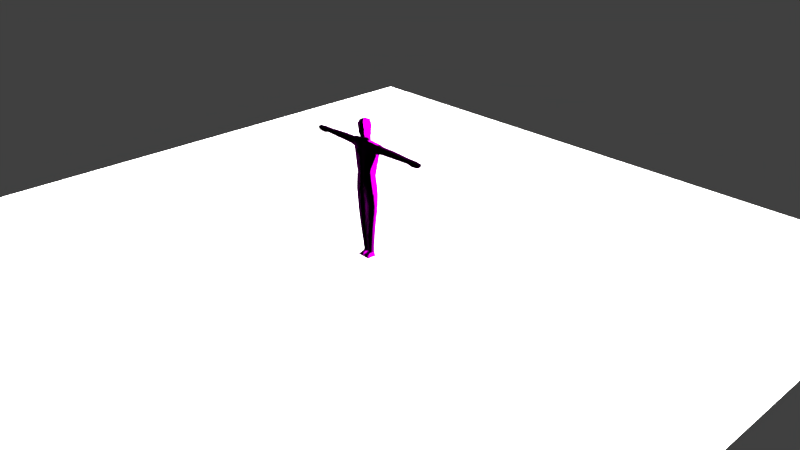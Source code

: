 # Source: Character.blend  (saved by Blender 2.79.0; exported with 4.5.12 LTS)
import bpy
from mathutils import Matrix  # noqa: F401  (used for matrix-valued properties, if any)

bpy.ops.wm.read_factory_settings(use_empty=True)
scene = bpy.context.scene
scene.name = 'Scene'

# ---- collections
col_collection_1 = bpy.data.collections.new('Collection 1'); scene.collection.children.link(col_collection_1)
col_collection_2 = bpy.data.collections.new('Collection 2'); scene.collection.children.link(col_collection_2)

# ---- images (referenced by path relative to the original .blend; pixels are not part of the script)
import os
ASSET_DIR = os.environ.get("B2B_ASSET_DIR", "")  # directory of the original .blend (textures are referenced by path, not embedded)
HERE = os.path.dirname(os.path.abspath(__file__))  # packed textures are extracted next to this script under _unpacked/

def load_image(name, relpath, width, height, colorspace="sRGB"):
    """Load a texture the original file referenced (path relative to the .blend, or extracted next to this script)."""
    p = next((c for c in (os.path.join(HERE, relpath), os.path.join(ASSET_DIR, relpath)) if relpath and os.path.exists(c)), "")
    if p:
        img = bpy.data.images.load(p, check_existing=True)
        img.name = name
    else:  # same state as the original file: an image datablock whose file is absent (Cycles renders it pink)
        img = bpy.data.images.new(name, width, height)
        img.source = "FILE"
        img.filepath = "//" + (relpath or name)
    img.colorspace_settings.name = colorspace
    return img
img_uvcharacteracagamics_png = load_image('UVCharacterAcagamics.png', 'UVCharacterAcagamics.png', 1024, 1024, 'sRGB')

# ---- materials (node trees are filled in below, after node groups)
mat_character = bpy.data.materials.new('Character')
mat_character.alpha_threshold = 0.0
mat_character.roughness = 0.5

# ---- material node trees
mat_character.use_nodes = True; mat_character.node_tree.nodes.clear()

# ---- world
world_world = bpy.data.worlds.new('World'); scene.world = world_world
world_world.color = (0.05088, 0.05088, 0.05088)
world_world.use_sun_shadow = False
world_world.sun_shadow_jitter_overblur = 0.0
world_world.cycles.sampling_method = 'MANUAL'

# ---- cameras
cam_render_camera = bpy.data.cameras.new('Render Camera')
cam_render_camera.clip_end = 100.0
cam_render_camera.lens = 35.0
cam_render_camera.sensor_width = 32.0
cam_render_camera.sensor_height = 18.0
cam_render_camera.ortho_scale = 7.314
cam_render_camera.dof.focus_distance = 0.0

# ---- lights
light_sun = bpy.data.lights.new('Sun', 'SUN')
light_sun.transmission_factor = 0.0
light_sun.angle = 1.571
light_sun.energy = 34.9
light_sun.shadow_buffer_clip_start = 0.5
light_sun.shadow_soft_size = 1.0
light_sun.shadow_cascade_max_distance = 1000.0

# ---- meshes
me_character_mesh = bpy.data.meshes.new('Character.Mesh')
me_character_mesh.from_pydata([(-0.1419, 1.136, 0.04572), (-0.1419, 1.136, -0.007089), (-0.1163, 0.4239, -0.01424), (-0.1562, 0.6925, 0.03648), (-0.2032, 1.439, -0.01976), (-0.01694, 0.8988, 0.07454), (-0.01452, 0.4239, 0.04544), (-0.06463, 1.576, -0.006588), (-0.05203, 1.617, 0.03808), (-0.2762, 1.452, -0.02592), (-0.2762, 1.536, -0.02592), (-0.4373, 1.458, -0.02592), (-0.4373, 1.536, 0.02592), (-0.06779, 0.08549, -0.02592), (0.1587, 1.019, 0.04172), (0.1587, 1.019, -0.01146), (0.1419, 1.136, -0.007089), (0.2032, 1.552, 0.0281), (0.06442, 1.576, 0.04796), (0.2762, 1.452, -0.02592), (0.2762, 1.536, -0.02592), (0.4373, 1.458, -0.02592), (0.6989, 1.469, 0.02592), (0.6989, 1.52, -0.02592), (-0.06348, 1.638, 0.03808), (0.07013, 1.668, 0.03808), (0.05953, 1.668, -0.01565), (-0.07646, 1.727, 0.03808), (-0.08305, 1.777, 0.03808), (0.04691, 1.836, 0.03808), (0.02977, 1.617, 0.08138), (-0.06145, 1.668, 0.08138), (0.06145, 1.668, 0.08138), (0.077, 1.777, 0.08138), (-0.7314, 1.469, -0.02592), (-0.7314, 1.52, -0.02592), (-0.7482, 1.52, -0.02592), (-0.8042, 1.451, 0.02592), (-0.8042, 1.451, -0.02592), (-0.8042, 1.52, 0.02592), (-0.8979, 1.464, 0.02592), (-0.8979, 1.464, -0.02592), (-0.9121, 1.509, 0.02592), (-0.06779, 0.04832, 0.02592), (-0.004784, 0.04832, 0.02592), (-0.004784, 0.04832, -0.02592), (-0.06779, 0.04832, -0.02592), (-0.0935, -1.181e-07, 0.02592), (-0.007261, -1.181e-07, 0.02592), (-0.007261, -1.203e-07, -0.02592), (-0.0935, -1.203e-07, -0.02592), (-0.06779, 0.02847, 0.1005), (-0.004784, 0.02847, 0.1005), (-0.0935, -1.148e-07, 0.1005), (-0.007261, -1.148e-07, 0.1005), (0.01452, 0.4239, -0.02854), (0.2032, 1.439, 0.03353), (0.01694, 0.8988, 0.07454), (0.1684, 0.8988, 0.0398), (0.007261, 0.08549, 0.02592), (0.06779, 0.08549, -0.02592), (-0.009682, 0.6925, 0.05623), (-0.1684, 0.8988, -0.01452), (-0.2762, 1.452, 0.02592), (-0.6989, 1.469, -0.02592), (-0.6989, 1.52, -0.02592), (0.07646, 1.727, 0.03808), (0.06425, 1.727, -0.01565), (-0.04551, 1.638, 0.08138), (0.7314, 1.469, 0.02592), (0.7314, 1.469, -0.02592), (0.7314, 1.52, -0.02592), (0.7482, 1.52, 0.02592), (0.8042, 1.52, -0.02592), (0.8979, 1.464, -0.02592), (0.9121, 1.509, 0.02592), (0.1419, 1.136, 0.04572), (0.1163, 0.4239, -0.01424), (0.1562, 0.6925, 0.03648), (0.2032, 1.439, -0.01976), (0.01452, 0.4239, 0.04544), (0.2032, 1.552, -0.02445), (0.1163, 0.4239, 0.03894), (0.06463, 1.576, -0.006588), (0.05203, 1.617, 0.03808), (0.04873, 1.617, -0.0169), (0.009682, 0.6925, -0.02394), (0.2762, 1.536, 0.02592), (0.4373, 1.458, 0.02592), (0.4373, 1.536, 0.02592), (0.007261, 0.08549, -0.02592), (0.06779, 0.08549, 0.02592), (-0.1587, 1.019, 0.04172), (-0.1587, 1.019, -0.01146), (-0.2032, 1.552, 0.0281), (-0.2032, 1.552, -0.02445), (-0.01694, 0.8988, -0.05007), (-0.1163, 0.4239, 0.03894), (-0.06442, 1.576, 0.04796), (-0.009682, 0.6925, -0.02394), (-0.2762, 1.536, 0.02592), (-0.4373, 1.536, -0.02592), (-0.6989, 1.469, 0.02592), (-0.6989, 1.52, 0.02592), (0.06348, 1.638, 0.03808), (-0.05395, 1.638, -0.01576), (-0.07013, 1.668, 0.03808), (-0.05953, 1.668, -0.01565), (0.08305, 1.777, 0.03808), (-0.06989, 1.777, -0.01565), (-0.04691, 1.836, 0.03808), (-0.04685, 1.83, -0.01565), (-0.02977, 1.617, 0.08138), (-0.07182, 1.727, 0.08138), (0.07182, 1.727, 0.08138), (-0.077, 1.777, 0.08138), (-0.04691, 1.831, 0.08138), (0.7314, 1.52, 0.02592), (0.7482, 1.462, 0.02592), (0.7482, 1.462, -0.02592), (0.7482, 1.52, -0.02592), (0.8042, 1.451, 0.02592), (0.8042, 1.451, -0.02592), (0.8042, 1.52, 0.02592), (0.8979, 1.464, 0.02592), (0.9121, 1.509, -0.02592), (0.06779, 0.04832, 0.02592), (0.004784, 0.04832, 0.02592), (0.004784, 0.04832, -0.02592), (0.06779, 0.04832, -0.02592), (0.0935, -1.181e-07, 0.02592), (0.007261, -1.181e-07, 0.02592), (0.007261, -1.203e-07, -0.02592), (0.0935, -1.203e-07, -0.02592), (0.06779, 0.02847, 0.1005), (0.004784, 0.02847, 0.1005), (0.0935, -1.148e-07, 0.1005), (0.007261, -1.148e-07, 0.1005), (-0.01452, 0.4239, -0.02854), (-0.2032, 1.439, 0.03353), (-0.1684, 0.8988, 0.0398), (-0.1562, 0.6925, -0.01688), (-0.04873, 1.617, -0.0169), (-0.4373, 1.458, 0.02592), (-0.007261, 0.08549, -0.02592), (-0.007261, 0.08549, 0.02592), (-0.06779, 0.08549, 0.02592), (0.009682, 0.6925, 0.05623), (0.01694, 0.8988, -0.05007), (0.1562, 0.6925, -0.01688), (0.1684, 0.8988, -0.01452), (0.2762, 1.452, 0.02592), (0.4373, 1.536, -0.02592), (0.6989, 1.469, -0.02592), (0.6989, 1.52, 0.02592), (0.0, 1.019, -0.04763), (0.0, 1.136, -0.04634), (0.0, 1.019, 0.07726), (0.0, 1.136, 0.08099), (0.0, 1.439, -0.05778), (0.0, 1.439, 0.08936), (0.0, 1.552, -0.04818), (0.0, 1.552, 0.06679), (0.0, 1.576, -0.02837), (0.0, 1.576, 0.05267), (0.0, 1.617, -0.03589), (0.0, 1.617, 0.03814), (0.0, 1.638, -0.04272), (0.05395, 1.638, -0.01576), (0.0, 1.668, -0.04272), (-0.06425, 1.727, -0.01565), (0.0, 1.727, -0.04272), (0.0, 1.777, -0.04272), (0.06989, 1.777, -0.01565), (0.0, 1.854, 0.04015), (0.0, 1.833, -0.01664), (0.04685, 1.83, -0.01565), (0.0, 1.617, 0.08395), (0.0, 1.638, 0.09167), (0.04551, 1.638, 0.08138), (0.0, 1.668, 0.1007), (0.0, 1.727, 0.09387), (0.0, 1.777, 0.09514), (0.0, 1.838, 0.08398), (0.04691, 1.831, 0.08138), (-0.7314, 1.469, 0.02592), (-0.7314, 1.52, 0.02592), (-0.7482, 1.462, 0.02592), (-0.7482, 1.462, -0.02592), (-0.7482, 1.52, 0.02592), (-0.8042, 1.52, -0.02592), (-0.9121, 1.509, -0.02592)], [], [(92, 0, 1, 93), (61, 3, 97, 6), (138, 6, 145, 144), (157, 158, 0, 92), (156, 1, 4, 159), (141, 99, 138, 2), (2, 138, 144, 13), (1, 0, 139, 4), (13, 144, 45, 46), (95, 94, 98, 7), (94, 95, 10, 100), (99, 61, 6, 138), (159, 4, 95, 161), (140, 62, 141, 3), (6, 97, 146, 145), (161, 95, 7, 163), (3, 141, 2, 97), (163, 7, 142, 165), (96, 5, 61, 99), (7, 98, 8, 142), (10, 9, 11, 101), (95, 4, 9, 10), (4, 139, 63, 9), (139, 94, 100, 63), (12, 101, 65, 103), (100, 10, 101, 12), (63, 100, 12, 143), (9, 63, 143, 11), (65, 64, 34, 35), (143, 12, 103, 102), (11, 143, 102, 64), (101, 11, 64, 65), (5, 140, 3, 61), (62, 96, 99, 141), (98, 164, 166, 8), (157, 92, 140, 5), (0, 158, 160, 139), (92, 93, 62, 140), (5, 96, 148, 57), (97, 2, 13, 146), (93, 1, 156, 155), (14, 15, 16, 76), (157, 14, 76, 158), (156, 159, 79, 16), (149, 77, 55, 86), (16, 79, 56, 76), (81, 83, 18, 17), (17, 87, 20, 81), (86, 55, 80, 147), (58, 78, 149, 150), (148, 86, 147, 57), (83, 85, 84, 18), (20, 152, 21, 19), (81, 20, 19, 79), (79, 19, 151, 56), (56, 151, 87, 17), (89, 154, 23, 152), (87, 89, 152, 20), (19, 21, 88, 151), (88, 22, 154, 89), (21, 153, 22, 88), (152, 23, 153, 21), (57, 147, 78, 58), (15, 150, 148, 155), (17, 18, 164, 162), (18, 84, 166, 164), (157, 57, 58, 14), (56, 17, 162, 160), (76, 56, 160, 158), (14, 58, 150, 15), (5, 57, 157), (15, 155, 156, 16), (104, 168, 26, 25), (168, 167, 169, 26), (104, 25, 32, 179), (142, 8, 24, 105), (110, 28, 115, 116), (24, 8, 112, 68), (105, 24, 106, 107), (27, 106, 31, 113), (28, 27, 113, 115), (66, 67, 173, 108), (26, 169, 171, 67), (25, 26, 67, 66), (107, 106, 27, 170), (29, 174, 183, 184), (170, 27, 28, 109), (25, 66, 114, 32), (106, 24, 68, 31), (67, 171, 172, 173), (175, 174, 29, 176), (108, 173, 176, 29), (109, 28, 110, 111), (84, 104, 179, 30), (177, 30, 179, 178), (112, 177, 178, 68), (31, 180, 181, 113), (180, 32, 114, 181), (178, 179, 32, 180), (68, 178, 180, 31), (181, 114, 33, 182), (182, 33, 184, 183), (166, 84, 30, 177), (8, 166, 177, 112), (66, 108, 33, 114), (108, 29, 184, 33), (35, 34, 188, 36), (103, 65, 35, 186), (64, 102, 185, 34), (187, 189, 39, 37), (34, 185, 187, 188), (37, 39, 42, 40), (188, 187, 37, 38), (36, 188, 38, 190), (189, 36, 190, 39), (41, 40, 42, 191), (38, 37, 40, 41), (190, 38, 41, 191), (39, 190, 191, 42), (35, 36, 189, 186), (46, 45, 49, 50), (145, 146, 43, 44), (146, 13, 46, 43), (144, 145, 44, 45), (50, 49, 48, 47), (47, 48, 54, 53), (43, 46, 50, 47), (45, 44, 48, 49), (52, 51, 53, 54), (48, 44, 52, 54), (44, 43, 51, 52), (43, 47, 53, 51), (55, 90, 59, 80), (77, 60, 90, 55), (80, 59, 91, 82), (23, 71, 70, 153), (82, 91, 60, 77), (93, 155, 96, 62), (71, 120, 119, 70), (154, 117, 71, 23), (22, 69, 117, 154), (153, 70, 69, 22), (118, 121, 123, 72), (69, 118, 72, 117), (70, 119, 118, 69), (121, 124, 75, 123), (120, 73, 122, 119), (72, 123, 73, 120), (74, 125, 75, 124), (122, 74, 124, 121), (73, 125, 74, 122), (123, 75, 125, 73), (71, 117, 72, 120), (147, 80, 82, 78), (60, 129, 128, 90), (159, 161, 81, 79), (161, 163, 83, 81), (78, 82, 77, 149), (142, 105, 167, 165), (163, 165, 85, 83), (151, 88, 89, 87), (150, 149, 86, 148), (94, 162, 164, 98), (139, 160, 162, 94), (155, 148, 96), (105, 107, 169, 167), (85, 168, 104, 84), (165, 167, 168, 85), (107, 170, 171, 169), (109, 111, 175, 172), (110, 116, 183, 174), (170, 109, 172, 171), (175, 111, 110, 174), (181, 182, 115, 113), (182, 183, 116, 115), (119, 122, 121, 118), (129, 133, 132, 128), (59, 127, 126, 91), (91, 126, 129, 60), (90, 128, 127, 59), (133, 130, 131, 132), (130, 136, 137, 131), (126, 130, 133, 129), (128, 132, 131, 127), (135, 137, 136, 134), (131, 137, 135, 127), (127, 135, 134, 126), (126, 134, 136, 130), (173, 172, 175, 176), (102, 103, 186, 185), (185, 186, 189, 187)])
me_character_mesh.polygons.foreach_set('use_smooth', [True] * 191)
_uv = me_character_mesh.uv_layers.new(name='UVMap')
_uv.uv.foreach_set('vector', [0.6, 0.6888, 0.6562, 0.6845, 0.6555, 0.7097, 0.6009, 0.7134, 0.7161, 0.8326, 0.721, 0.8993, 0.5978, 0.8931, 0.5931, 0.8464, 0.5881, 0.8125, 0.5931, 0.8464, 0.4322, 0.8597, 0.43, 0.8352, 0.6016, 0.6135, 0.6564, 0.6135, 0.6562, 0.6845, 0.6, 0.6888, 0.1474, 0.632, 0.1472, 0.5654, 0.2881, 0.5368, 0.2887, 0.632, 0.72, 0.9232, 0.7101, 0.9889, 0.5883, 0.9646, 0.5966, 0.9177, 0.5966, 0.9177, 0.5883, 0.9646, 0.4303, 0.9426, 0.4334, 0.9139, 0.6555, 0.7097, 0.6562, 0.6845, 0.8021, 0.7063, 0.7994, 0.7312, 0.4334, 0.9139, 0.4303, 0.9426, 0.413, 0.942, 0.4159, 0.9128, 0.875, 0.7115, 0.8525, 0.705, 0.8614, 0.6423, 0.8847, 0.6491, 0.3638, 0.5315, 0.3401, 0.5362, 0.3328, 0.5027, 0.3562, 0.4981, 0.7111, 0.796, 0.7161, 0.8326, 0.5931, 0.8464, 0.5881, 0.8125, 0.2887, 0.632, 0.2881, 0.5368, 0.3401, 0.5362, 0.3422, 0.632, 0.8148, 0.9015, 0.8137, 0.9266, 0.72, 0.9232, 0.721, 0.8993, 0.5931, 0.8464, 0.5978, 0.8931, 0.4341, 0.8889, 0.4322, 0.8597, 0.3422, 0.632, 0.3401, 0.5362, 0.358, 0.5999, 0.3545, 0.632, 0.721, 0.8993, 0.72, 0.9232, 0.5966, 0.9177, 0.5978, 0.8931, 0.948, 0.2302, 0.9532, 0.3328, 0.891, 0.3083, 0.8868, 0.2302, 0.8059, 0.783, 0.8117, 0.8292, 0.7161, 0.8326, 0.7111, 0.796, 0.07886, 0.3847, 0.04076, 0.3195, 0.09783, 0.3019, 0.1377, 0.3669, 0.3905, 0.9051, 0.3905, 0.9445, 0.3156, 0.9417, 0.3161, 0.9057, 0.3401, 0.5362, 0.2881, 0.5368, 0.2942, 0.5031, 0.3328, 0.5027, 0.4296, 0.4939, 0.4111, 0.51, 0.3913, 0.482, 0.4092, 0.4663, 0.4111, 0.51, 0.3638, 0.5315, 0.3562, 0.4981, 0.3913, 0.482, 0.3158, 0.882, 0.3161, 0.9057, 0.1955, 0.9088, 0.1949, 0.8845, 0.3901, 0.8808, 0.3905, 0.9051, 0.3161, 0.9057, 0.3158, 0.882, 0.3893, 0.8415, 0.3901, 0.8808, 0.3158, 0.882, 0.3141, 0.8457, 0.3905, 0.9445, 0.3895, 0.9688, 0.3142, 0.9658, 0.3156, 0.9417, 0.1467, 0.8601, 0.1442, 0.8845, 0.1281, 0.8833, 0.1312, 0.8585, 0.3141, 0.8457, 0.3158, 0.882, 0.1949, 0.8845, 0.193, 0.8609, 0.3156, 0.9417, 0.3142, 0.9658, 0.1928, 0.9565, 0.1947, 0.9325, 0.3161, 0.9057, 0.3156, 0.9417, 0.1947, 0.9325, 0.1955, 0.9088, 0.8117, 0.8292, 0.8148, 0.9015, 0.721, 0.8993, 0.7161, 0.8326, 0.8137, 0.9266, 0.8059, 0.9972, 0.7101, 0.9889, 0.72, 0.9232, 0.04076, 0.3195, 0.03841, 0.2302, 0.0973, 0.2302, 0.09783, 0.3019, 0.6016, 0.6135, 0.6, 0.6888, 0.5444, 0.6922, 0.5458, 0.6214, 0.6562, 0.6845, 0.6564, 0.6135, 0.7984, 0.6135, 0.8021, 0.7063, 0.6, 0.6888, 0.6009, 0.7134, 0.5455, 0.7172, 0.5444, 0.6922, 0.5458, 0.6214, 0.4995, 0.6214, 0.4995, 0.6057, 0.5458, 0.6057, 0.5978, 0.8931, 0.5966, 0.9177, 0.4334, 0.9139, 0.4341, 0.8889, 0.09247, 0.5578, 0.1472, 0.5654, 0.1474, 0.632, 0.09287, 0.632, 0.6, 0.5383, 0.6009, 0.5137, 0.6555, 0.5174, 0.6562, 0.5426, 0.6016, 0.6135, 0.6, 0.5383, 0.6562, 0.5426, 0.6564, 0.6135, 0.1474, 0.632, 0.2887, 0.632, 0.2881, 0.7271, 0.1472, 0.6985, 0.72, 0.9232, 0.5966, 0.9177, 0.5883, 0.9646, 0.7101, 0.9889, 0.6555, 0.5174, 0.7994, 0.4958, 0.8021, 0.5208, 0.6562, 0.5426, 0.875, 0.5156, 0.8847, 0.578, 0.8614, 0.5848, 0.8525, 0.5221, 0.3638, 0.7324, 0.3562, 0.7658, 0.3328, 0.7612, 0.3401, 0.7277, 0.7111, 0.796, 0.5881, 0.8125, 0.5931, 0.8464, 0.7161, 0.8326, 0.8148, 0.9015, 0.721, 0.8993, 0.72, 0.9232, 0.8137, 0.9266, 0.8059, 0.783, 0.7111, 0.796, 0.7161, 0.8326, 0.8117, 0.8292, 0.07884, 0.07573, 0.1376, 0.09352, 0.09782, 0.1585, 0.04075, 0.1409, 0.3905, 0.9049, 0.3162, 0.9055, 0.3157, 0.9416, 0.3906, 0.9442, 0.3401, 0.7277, 0.3328, 0.7612, 0.2942, 0.7609, 0.2881, 0.7271, 0.4296, 0.7701, 0.4092, 0.7977, 0.3913, 0.782, 0.4111, 0.7539, 0.4111, 0.7539, 0.3913, 0.782, 0.3562, 0.7658, 0.3638, 0.7324, 0.3158, 0.8819, 0.195, 0.8845, 0.1956, 0.9088, 0.3162, 0.9055, 0.3902, 0.8805, 0.3158, 0.8819, 0.3162, 0.9055, 0.3905, 0.9049, 0.3906, 0.9442, 0.3157, 0.9416, 0.3144, 0.9656, 0.3897, 0.9685, 0.314, 0.8456, 0.193, 0.8609, 0.195, 0.8845, 0.3158, 0.8819, 0.3157, 0.9416, 0.1948, 0.9325, 0.193, 0.9565, 0.3144, 0.9656, 0.3162, 0.9055, 0.1956, 0.9088, 0.1948, 0.9325, 0.3157, 0.9416, 0.8117, 0.8292, 0.7161, 0.8326, 0.721, 0.8993, 0.8148, 0.9015, 0.09247, 0.7062, 0.0366, 0.7102, 0.03699, 0.6399, 0.09287, 0.632, 0.8525, 0.5221, 0.8614, 0.5848, 0.8609, 0.6135, 0.8493, 0.6135, 0.04075, 0.1409, 0.09782, 0.1585, 0.0973, 0.2302, 0.03841, 0.2302, 0.6016, 0.6135, 0.5458, 0.6057, 0.5444, 0.5348, 0.6, 0.5383, 0.8021, 0.5208, 0.8525, 0.5221, 0.8493, 0.6135, 0.7984, 0.6135, 0.6562, 0.5426, 0.8021, 0.5208, 0.7984, 0.6135, 0.6564, 0.6135, 0.6, 0.5383, 0.5444, 0.5348, 0.5455, 0.5099, 0.6009, 0.5137, 0.5458, 0.6214, 0.5458, 0.6057, 0.6016, 0.6135, 0.09247, 0.7062, 0.09287, 0.632, 0.1474, 0.632, 0.1472, 0.6985, 0.1794, 0.1141, 0.1603, 0.04395, 0.2015, 0.0352, 0.2172, 0.1057, 0.8576, 0.1424, 0.8541, 0.2302, 0.8115, 0.2302, 0.8133, 0.1337, 0.1794, 0.1141, 0.2172, 0.1057, 0.2257, 0.1581, 0.1881, 0.1727, 0.1298, 0.4112, 0.1473, 0.3374, 0.1794, 0.3463, 0.1603, 0.4164, 0.4379, 0.3556, 0.3513, 0.3644, 0.3475, 0.3165, 0.4222, 0.2963, 0.1794, 0.3463, 0.1473, 0.3374, 0.1575, 0.2704, 0.1881, 0.2876, 0.1603, 0.4164, 0.1794, 0.3463, 0.2172, 0.3547, 0.2015, 0.4252, 0.2899, 0.3642, 0.2172, 0.3547, 0.2257, 0.3023, 0.2932, 0.3123, 0.3513, 0.3644, 0.2899, 0.3642, 0.2932, 0.3123, 0.3475, 0.3165, 0.2899, 0.09614, 0.2842, 0.02345, 0.3559, 0.02369, 0.3513, 0.09601, 0.8133, 0.1337, 0.8115, 0.2302, 0.7257, 0.2302, 0.7243, 0.1274, 0.2172, 0.1057, 0.2015, 0.0352, 0.2842, 0.02345, 0.2899, 0.09614, 0.2015, 0.4252, 0.2172, 0.3547, 0.2899, 0.3642, 0.2842, 0.4369, 0.4883, 0.1596, 0.4875, 0.2302, 0.4278, 0.2302, 0.4222, 0.1641, 0.2842, 0.4369, 0.2899, 0.3642, 0.3513, 0.3644, 0.3559, 0.4367, 0.2172, 0.1057, 0.2899, 0.09614, 0.2932, 0.1481, 0.2257, 0.1581, 0.2172, 0.3547, 0.1794, 0.3463, 0.1881, 0.2876, 0.2257, 0.3023, 0.7243, 0.1274, 0.7257, 0.2302, 0.6546, 0.2302, 0.6482, 0.1224, 0.5685, 0.2302, 0.4875, 0.2302, 0.4883, 0.1596, 0.5706, 0.1611, 0.3513, 0.09601, 0.3559, 0.02369, 0.4358, 0.02952, 0.4379, 0.1048, 0.3559, 0.4367, 0.3513, 0.3644, 0.4379, 0.3556, 0.4358, 0.4309, 0.1472, 0.123, 0.1794, 0.1141, 0.1881, 0.1727, 0.1575, 0.19, 0.1583, 0.2302, 0.1575, 0.19, 0.1881, 0.1727, 0.1872, 0.2302, 0.1575, 0.2704, 0.1583, 0.2302, 0.1872, 0.2302, 0.1881, 0.2876, 0.2257, 0.3023, 0.2227, 0.2302, 0.2927, 0.2302, 0.2932, 0.3123, 0.2227, 0.2302, 0.2257, 0.1581, 0.2932, 0.1481, 0.2927, 0.2302, 0.1872, 0.2302, 0.1881, 0.1727, 0.2257, 0.1581, 0.2227, 0.2302, 0.1881, 0.2876, 0.1872, 0.2302, 0.2227, 0.2302, 0.2257, 0.3023, 0.2927, 0.2302, 0.2932, 0.1481, 0.3475, 0.1439, 0.3518, 0.2302, 0.3518, 0.2302, 0.3475, 0.1439, 0.4222, 0.1641, 0.4278, 0.2302, 0.0973, 0.2302, 0.09782, 0.1585, 0.1575, 0.19, 0.1583, 0.2302, 0.09783, 0.3019, 0.0973, 0.2302, 0.1583, 0.2302, 0.1575, 0.2704, 0.2899, 0.09614, 0.3513, 0.09601, 0.3475, 0.1439, 0.2932, 0.1481, 0.3513, 0.09601, 0.4379, 0.1048, 0.4222, 0.1641, 0.3475, 0.1439, 0.1312, 0.8585, 0.1281, 0.8833, 0.1198, 0.8843, 0.1235, 0.8575, 0.1452, 0.9333, 0.1467, 0.9578, 0.1314, 0.9588, 0.13, 0.9343, 0.1442, 0.8845, 0.1437, 0.9091, 0.128, 0.9093, 0.1281, 0.8833, 0.1194, 0.908, 0.1222, 0.9348, 0.09654, 0.9361, 0.09474, 0.9069, 0.1281, 0.8833, 0.128, 0.9093, 0.1194, 0.908, 0.1198, 0.8843, 0.09474, 0.9069, 0.09654, 0.9361, 0.04669, 0.932, 0.05327, 0.9105, 0.1198, 0.8843, 0.1194, 0.908, 0.09474, 0.9069, 0.0951, 0.8857, 0.1235, 0.8575, 0.1198, 0.8843, 0.0951, 0.8857, 0.096, 0.8545, 0.1222, 0.9348, 0.1234, 0.9592, 0.09627, 0.9601, 0.09654, 0.9361, 0.02293, 0.955, 0.02463, 0.9305, 0.04669, 0.932, 0.04498, 0.9565, 0.0951, 0.8857, 0.09474, 0.9069, 0.05327, 0.9105, 0.05223, 0.8849, 0.096, 0.8545, 0.0951, 0.8857, 0.05223, 0.8849, 0.04368, 0.8637, 0.09654, 0.9361, 0.09627, 0.9601, 0.04498, 0.9565, 0.04669, 0.932, 0.1314, 0.9588, 0.1234, 0.9592, 0.1222, 0.9348, 0.13, 0.9343, 0.8767, 0.9428, 0.8563, 0.9637, 0.8731, 0.9785, 0.901, 0.9499, 0.4322, 0.8597, 0.4341, 0.8889, 0.4168, 0.8892, 0.4146, 0.8604, 0.4341, 0.8889, 0.4334, 0.9139, 0.4159, 0.9128, 0.4168, 0.8892, 0.43, 0.8352, 0.4322, 0.8597, 0.4146, 0.8604, 0.413, 0.8365, 0.9711, 0.8691, 0.9543, 0.8329, 0.9325, 0.843, 0.9493, 0.8793, 0.9493, 0.8793, 0.9325, 0.843, 0.9011, 0.8576, 0.918, 0.8938, 0.8834, 0.9197, 0.8767, 0.9428, 0.901, 0.9499, 0.9078, 0.9269, 0.8601, 0.8101, 0.8683, 0.8327, 0.8893, 0.8251, 0.8811, 0.8025, 0.8887, 0.8621, 0.901, 0.8886, 0.918, 0.8938, 0.9011, 0.8576, 0.8893, 0.8251, 0.8683, 0.8327, 0.8887, 0.8621, 0.9011, 0.8576, 0.8562, 0.8772, 0.8685, 0.9036, 0.901, 0.8886, 0.8887, 0.8621, 0.8834, 0.9197, 0.9078, 0.9269, 0.918, 0.8938, 0.901, 0.8886, 0.5881, 0.8125, 0.43, 0.8352, 0.4322, 0.8597, 0.5931, 0.8464, 0.5966, 0.9177, 0.4334, 0.9139, 0.4303, 0.9426, 0.5883, 0.9646, 0.5931, 0.8464, 0.4322, 0.8597, 0.4341, 0.8889, 0.5978, 0.8931, 0.1467, 0.8601, 0.1312, 0.8585, 0.1281, 0.8833, 0.1442, 0.8845, 0.5978, 0.8931, 0.4341, 0.8889, 0.4334, 0.9139, 0.5966, 0.9177, 0.09247, 0.5578, 0.09287, 0.632, 0.03699, 0.624, 0.0366, 0.5537, 0.1312, 0.8585, 0.1235, 0.8575, 0.1198, 0.8843, 0.1281, 0.8833, 0.1452, 0.9333, 0.13, 0.9343, 0.1314, 0.9588, 0.1467, 0.9578, 0.1437, 0.9091, 0.128, 0.9093, 0.13, 0.9343, 0.1452, 0.9333, 0.1442, 0.8845, 0.1281, 0.8833, 0.128, 0.9093, 0.1437, 0.9091, 0.1194, 0.908, 0.09474, 0.9069, 0.09654, 0.9361, 0.1222, 0.9348, 0.128, 0.9093, 0.1194, 0.908, 0.1222, 0.9348, 0.13, 0.9343, 0.1281, 0.8833, 0.1198, 0.8843, 0.1194, 0.908, 0.128, 0.9093, 0.09474, 0.9069, 0.05327, 0.9105, 0.04669, 0.932, 0.09654, 0.9361, 0.1235, 0.8575, 0.096, 0.8545, 0.0951, 0.8857, 0.1198, 0.8843, 0.1222, 0.9348, 0.09654, 0.9361, 0.09627, 0.9601, 0.1234, 0.9592, 0.02293, 0.955, 0.04498, 0.9565, 0.04669, 0.932, 0.02463, 0.9305, 0.0951, 0.8857, 0.05223, 0.8849, 0.05327, 0.9105, 0.09474, 0.9069, 0.096, 0.8545, 0.04368, 0.8637, 0.05223, 0.8849, 0.0951, 0.8857, 0.09654, 0.9361, 0.04669, 0.932, 0.04498, 0.9565, 0.09627, 0.9601, 0.1314, 0.9588, 0.13, 0.9343, 0.1222, 0.9348, 0.1234, 0.9592, 0.7161, 0.8326, 0.5931, 0.8464, 0.5978, 0.8931, 0.721, 0.8993, 0.4334, 0.9139, 0.4159, 0.9128, 0.413, 0.942, 0.4303, 0.9426, 0.2887, 0.632, 0.3422, 0.632, 0.3401, 0.7277, 0.2881, 0.7271, 0.3422, 0.632, 0.3545, 0.632, 0.358, 0.664, 0.3401, 0.7277, 0.721, 0.8993, 0.5978, 0.8931, 0.5966, 0.9177, 0.72, 0.9232, 0.891, 0.3083, 0.8576, 0.318, 0.8541, 0.2302, 0.8868, 0.2302, 0.948, 0.2302, 0.8868, 0.2302, 0.891, 0.1521, 0.9532, 0.1275, 0.3893, 0.8412, 0.314, 0.8456, 0.3158, 0.8819, 0.3902, 0.8805, 0.8137, 0.9266, 0.72, 0.9232, 0.7101, 0.9889, 0.8059, 0.9972, 0.8525, 0.705, 0.8493, 0.6135, 0.8609, 0.6135, 0.8614, 0.6423, 0.8021, 0.7063, 0.7984, 0.6135, 0.8493, 0.6135, 0.8525, 0.705, 0.09287, 0.632, 0.03699, 0.6399, 0.03699, 0.624, 0.8576, 0.318, 0.8133, 0.3267, 0.8115, 0.2302, 0.8541, 0.2302, 0.1297, 0.04915, 0.1603, 0.04395, 0.1794, 0.1141, 0.1472, 0.123, 0.8868, 0.2302, 0.8541, 0.2302, 0.8576, 0.1424, 0.891, 0.1521, 0.8133, 0.3267, 0.7243, 0.3329, 0.7257, 0.2302, 0.8115, 0.2302, 0.6482, 0.3379, 0.5706, 0.2993, 0.5685, 0.2302, 0.6546, 0.2302, 0.4883, 0.3008, 0.4222, 0.2963, 0.4278, 0.2302, 0.4875, 0.2302, 0.7243, 0.3329, 0.6482, 0.3379, 0.6546, 0.2302, 0.7257, 0.2302, 0.5685, 0.2302, 0.5706, 0.2993, 0.4883, 0.3008, 0.4875, 0.2302, 0.2927, 0.2302, 0.3518, 0.2302, 0.3475, 0.3165, 0.2932, 0.3123, 0.3518, 0.2302, 0.4278, 0.2302, 0.4222, 0.2963, 0.3475, 0.3165, 0.1198, 0.8843, 0.0951, 0.8857, 0.09474, 0.9069, 0.1194, 0.908, 0.8766, 0.9428, 0.901, 0.9499, 0.8731, 0.9785, 0.8562, 0.9637, 0.4322, 0.8597, 0.4146, 0.8604, 0.4168, 0.8892, 0.4341, 0.8889, 0.4341, 0.8889, 0.4168, 0.8892, 0.4159, 0.9128, 0.4334, 0.9139, 0.43, 0.8352, 0.413, 0.8365, 0.4146, 0.8604, 0.4322, 0.8597, 0.9711, 0.8692, 0.9493, 0.8793, 0.9325, 0.843, 0.9543, 0.8329, 0.9493, 0.8793, 0.918, 0.8938, 0.9011, 0.8576, 0.9325, 0.843, 0.8834, 0.9197, 0.9077, 0.9269, 0.901, 0.9499, 0.8766, 0.9428, 0.8601, 0.8101, 0.8812, 0.8025, 0.8894, 0.8251, 0.8683, 0.8327, 0.8887, 0.8621, 0.9011, 0.8576, 0.918, 0.8938, 0.901, 0.8886, 0.8894, 0.8251, 0.9011, 0.8576, 0.8887, 0.8621, 0.8683, 0.8327, 0.8562, 0.8771, 0.8887, 0.8621, 0.901, 0.8886, 0.8685, 0.9036, 0.8834, 0.9197, 0.901, 0.8886, 0.918, 0.8938, 0.9077, 0.9269, 0.6482, 0.1224, 0.6546, 0.2302, 0.5685, 0.2302, 0.5706, 0.1611, 0.1437, 0.9091, 0.1452, 0.9333, 0.13, 0.9343, 0.128, 0.9093, 0.128, 0.9093, 0.13, 0.9343, 0.1222, 0.9348, 0.1194, 0.908])
me_character_mesh.materials.append(mat_character)
me_character_mesh.use_remesh_preserve_volume = False
me_character_mesh.use_remesh_preserve_attributes = False
me_character_mesh.use_mirror_vertex_groups = False
me_character_mesh.update()
me_ground_mesh = bpy.data.meshes.new('Ground.Mesh')
me_ground_mesh.from_pydata([(-1.0, -1.0, 0.0), (1.0, -1.0, 0.0), (-1.0, 1.0, 0.0), (1.0, 1.0, 0.0)], [], [(0, 1, 3, 2)])
me_ground_mesh.use_remesh_preserve_volume = False
me_ground_mesh.use_remesh_preserve_attributes = False
me_ground_mesh.use_mirror_vertex_groups = False
me_ground_mesh.update()
arm_armature = bpy.data.armatures.new('Armature')  # bones are not reproduced

# ---- objects
ob_character_controller = bpy.data.objects.new('Character Controller', arm_armature)
ob_character = bpy.data.objects.new('Character', me_character_mesh)
ob_sun = bpy.data.objects.new('Sun', light_sun)
ob_render_camera = bpy.data.objects.new('Render Camera', cam_render_camera)
ob_ground = bpy.data.objects.new('Ground', me_ground_mesh)
_N = mat_character.node_tree.nodes; _L = mat_character.node_tree.links
n0 = _N.new('ShaderNodeOutputMaterial'); n0.name = 'Material Output'; n0.location = (300, 300)
n1 = _N.new('ShaderNodeBsdfDiffuse'); n1.name = 'Diffuse BSDF'; n1.location = (10, 300)
n2 = _N.new('ShaderNodeTexImage'); n2.name = 'Image Texture'; n2.location = (-180, 300)
n2.width = 140
n2.image = img_uvcharacteracagamics_png
n2.interpolation = 'Smart'
n2.extension = 'EXTEND'
n3 = _N.new('ShaderNodeTexCoord'); n3.name = 'Texture Coordinate'; n3.location = (-180, 100)
n3.object = ob_character
n4 = _N.new('ShaderNodeTexCoord'); n4.name = 'Texture Coordinate.001'; n4.location = (-370, 300)
n4.object = ob_character
_L.new(n1.outputs[0], n0.inputs[0])
_L.new(n2.outputs[0], n1.inputs[0])
_L.new(n3.outputs[2], n1.inputs[2])
_L.new(n4.outputs[2], n2.inputs[0])
n0.is_active_output = True

# ---- transforms, parenting, visibility, modifiers, constraints
ob_character_controller.location = (0.0, 0.0, 0.9244)
ob_character_controller.show_in_front = True
ob_character_controller.lineart.crease_threshold = 0.0
ob_character.parent = ob_character_controller
ob_character.matrix_parent_inverse = Matrix(((1.0, 0.0, 0.0, 0.0), (0.0, 1.0, 0.0, 0.0), (0.0, 0.0, 1.0, -0.9244), (0.0, 0.0, 0.0, 1.0)))
ob_character.location = (0.0, 0.0, 0.0)
ob_character.rotation_euler = (1.571, 0.0, 0.0)
ob_character.lineart.crease_threshold = 0.0
_vg = ob_character.vertex_groups.new(name='Hips')
for _i, _w in zip([0, 1, 5, 14, 15, 16, 57, 58, 62, 76, 92, 93, 96, 140, 148, 150, 155, 156, 157, 158], [0.9043, 0.9059, 0.859, 0.8161, 0.8107, 0.9093, 0.8888, 0.2646, 0.1671, 0.9069, 0.8006, 0.7806, 0.1635, 0.2293, 0.8352, 0.2582, 0.9738, 0.9888, 0.9794, 0.9668]): _vg.add([_i], _w, 'REPLACE')
_vg = ob_character.vertex_groups.new(name='Spine')
for _i, _w in zip([4, 7, 8, 17, 18, 56, 79, 81, 83, 84, 85, 94, 95, 98, 139, 142, 159, 160, 161, 162, 163, 164, 165, 166], [0.03377, 0.6165, 0.1322, 0.05205, 0.4189, 0.04328, 0.03377, 0.02736, 0.6166, 0.1313, 0.1254, 0.05206, 0.02734, 0.4189, 0.04328, 0.1239, 1.0, 0.8929, 0.8943, 0.7942, 0.1673, 0.4771, 0.03262, 0.08937]): _vg.add([_i], _w, 'REPLACE')
_vg = ob_character.vertex_groups.new(name='Head')
for _i, _w in zip([8, 24, 25, 26, 27, 28, 29, 30, 31, 32, 33, 66, 67, 68, 84, 85, 104, 105, 106, 107, 108, 109, 110, 111, 112, 113, 114, 115, 116, 142, 165, 166, 167, 168, 169, 170, 171, 172, 173, 174, 175, 176, 177, 178, 179, 180, 181, 182, 183, 184], [0.8161, 0.9102, 0.9636, 0.9744, 0.9903, 0.9967, 0.9991, 0.9227, 0.9704, 0.9696, 0.996, 0.9905, 0.9943, 0.9446, 0.8169, 0.8441, 0.9124, 0.9309, 0.9627, 0.9747, 0.9967, 0.9981, 0.9991, 0.9995, 0.9129, 0.9902, 0.9901, 0.996, 0.9984, 0.846, 0.9525, 0.9099, 0.9774, 0.9292, 0.9917, 0.9943, 0.9984, 0.9996, 0.9981, 0.9995, 1.0, 0.9995, 0.9324, 0.9538, 0.9445, 0.9739, 0.9913, 0.9966, 0.9987, 0.9984]): _vg.add([_i], _w, 'REPLACE')
_vg = ob_character.vertex_groups.new(name='Arm.R')
_vg.add([4, 9, 10, 11, 12, 63, 94, 95, 100, 101, 139, 143], 1.0, 'REPLACE')
_vg = ob_character.vertex_groups.new(name='Forearm.R')
for _i, _w in zip([34, 35, 36, 64, 65, 102, 103, 185, 186, 187, 188, 189], [0.2031, 0.1943, 0.06029, 0.9435, 0.9424, 0.9387, 0.9467, 0.1929, 0.1957, 0.06757, 0.07109, 0.06172]): _vg.add([_i], _w, 'REPLACE')
_vg = ob_character.vertex_groups.new(name='Hand.R')
for _i, _w in zip([34, 35, 36, 37, 38, 39, 40, 41, 42, 64, 65, 102, 103, 185, 186, 187, 188, 189, 190, 191], [0.7951, 0.8039, 0.9392, 0.992, 0.9915, 0.9957, 0.9993, 0.9993, 0.9999, 0.04627, 0.04766, 0.05232, 0.04041, 0.8053, 0.8027, 0.9318, 0.9283, 0.9377, 0.9957, 0.9998]): _vg.add([_i], _w, 'REPLACE')
_vg = ob_character.vertex_groups.new(name='Arm.L')
_vg.add([17, 19, 20, 21, 56, 79, 81, 87, 88, 89, 151, 152], 1.0, 'REPLACE')
_vg = ob_character.vertex_groups.new(name='Forearm.L')
for _i, _w in zip([22, 23, 69, 70, 71, 72, 117, 118, 119, 120, 153, 154], [0.9387, 0.9424, 0.1929, 0.2031, 0.1943, 0.06172, 0.1957, 0.06757, 0.07109, 0.06029, 0.9435, 0.9467]): _vg.add([_i], _w, 'REPLACE')
_vg = ob_character.vertex_groups.new(name='Hand.L')
for _i, _w in zip([22, 23, 69, 70, 71, 72, 73, 74, 75, 117, 118, 119, 120, 121, 122, 123, 124, 125, 153, 154], [0.05232, 0.04766, 0.8053, 0.7951, 0.8039, 0.9377, 0.9957, 0.9993, 0.9999, 0.8027, 0.9318, 0.9283, 0.9392, 0.992, 0.9915, 0.9957, 0.9993, 0.9998, 0.04627, 0.04041]): _vg.add([_i], _w, 'REPLACE')
_vg = ob_character.vertex_groups.new(name='Thigh.R')
_vg.add([2, 3, 5, 6, 61, 62, 96, 97, 99, 138, 140, 141], 1.0, 'REPLACE')
_vg = ob_character.vertex_groups.new(name='Leg.R')
for _i, _w in zip([2, 6, 13, 43, 44, 45, 46, 47, 48, 49, 50, 51, 52, 53, 54, 97, 138, 144, 145, 146], [0.9791, 0.9891, 0.9648, 0.1164, 0.1809, 0.2126, 0.1186, 0.02406, 0.05573, 0.05132, 0.01825, 0.1022, 0.1743, 0.07983, 0.2464, 0.9783, 0.9935, 0.9503, 0.9462, 0.9691]): _vg.add([_i], _w, 'REPLACE')
_vg = ob_character.vertex_groups.new(name='Foot.R')
for _i, _w in zip([13, 43, 44, 45, 46, 47, 48, 49, 50, 51, 52, 53, 54, 144, 145, 146], [0.02019, 0.8836, 0.8191, 0.7874, 0.8813, 0.963, 0.9443, 0.9487, 0.9659, 0.8978, 0.8257, 0.9202, 0.7536, 0.04941, 0.05373, 0.01152]): _vg.add([_i], _w, 'REPLACE')
_vg = ob_character.vertex_groups.new(name='Thigh.L')
_vg.add([55, 57, 58, 77, 78, 80, 82, 86, 147, 148, 149, 150], 1.0, 'REPLACE')
_vg = ob_character.vertex_groups.new(name='Leg.L')
for _i, _w in zip([55, 59, 60, 77, 80, 82, 90, 91, 126, 127, 128, 129, 130, 131, 132, 133, 134, 135, 136, 137], [0.9935, 0.9462, 0.9648, 0.9791, 0.9891, 0.9783, 0.9503, 0.9691, 0.1164, 0.1809, 0.2126, 0.1186, 0.02406, 0.05573, 0.05132, 0.01825, 0.1022, 0.1743, 0.07983, 0.2464]): _vg.add([_i], _w, 'REPLACE')
_vg = ob_character.vertex_groups.new(name='Foot.L')
for _i, _w in zip([59, 60, 90, 91, 126, 127, 128, 129, 130, 131, 132, 133, 134, 135, 136, 137], [0.05373, 0.02019, 0.04941, 0.01152, 0.8836, 0.8191, 0.7874, 0.8813, 0.963, 0.9443, 0.9487, 0.9659, 0.8978, 0.8257, 0.9202, 0.7536]): _vg.add([_i], _w, 'REPLACE')
_m = ob_character.modifiers.new('Armature', 'ARMATURE')
_m.object = ob_character_controller
ob_sun.location = (-0.133, -1.901, 1.891)
ob_sun.rotation_euler = (0.7854, -0.7854, 1.289)
ob_sun.lineart.crease_threshold = 0.0
ob_render_camera.location = (7.481, -6.508, 5.344)
ob_render_camera.rotation_euler = (1.109, 0.0, 0.8149)
ob_render_camera.lock_rotations_4d = False
ob_render_camera.empty_display_type = 'ARROWS'
ob_render_camera.color = (0.0, 0.0, 0.0, 0.0)
ob_render_camera.display_type = 'WIRE'
ob_render_camera.lineart.crease_threshold = 0.0
ob_ground.location = (0.0, 0.0, 0.0)
ob_ground.scale = (5.0, 5.0, 5.0)
ob_ground.lineart.crease_threshold = 0.0

# ---- collection membership
col_collection_1.objects.link(ob_character_controller)
col_collection_1.objects.link(ob_character)
col_collection_1.objects.link(ob_sun)
col_collection_1.objects.link(ob_render_camera)
col_collection_2.objects.link(ob_ground)

# ---- scene / render settings (as saved in the file)
scene.camera = ob_render_camera
scene.frame_start = 1; scene.frame_end = 300; scene.frame_set(1)
scene.render.engine = 'CYCLES'
scene.render.image_settings.compression = 0
scene.render.fps = 60
scene.render.dither_intensity = 0.0
scene.cycles.use_denoising = False
scene.cycles.samples = 128
scene.cycles.sampling_pattern = 'TABULATED_SOBOL'
scene.cycles.use_adaptive_sampling = False
scene.cycles.use_light_tree = False
scene.cycles.blur_glossy = 0.0
scene.cycles.sample_clamp_indirect = 0.01
scene.view_settings.view_transform = 'Standard'
bpy.context.view_layer.update()
